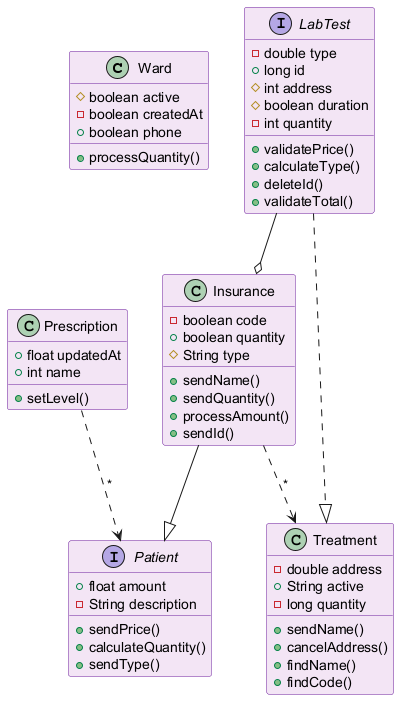

The diagram above was rendered by PlantUML. Its source (embedded in the PNG):
@startuml
skinparam backgroundColor #FFFFFF
skinparam classBackgroundColor #F3E5F5
skinparam classBorderColor #6A1B9A
class Ward {
  #boolean active
  -boolean createdAt
  +boolean phone
  +processQuantity()
}
class Prescription {
  +float updatedAt
  +int name
  +setLevel()
}
class Insurance {
  -boolean code
  +boolean quantity
  #String type
  +sendName()
  +sendQuantity()
  +processAmount()
  +sendId()
}
interface Patient {
  +float amount
  -String description
  +sendPrice()
  +calculateQuantity()
  +sendType()
}
interface LabTest {
  -double type
  +long id
  #int address
  #boolean duration
  -int quantity
  +validatePrice()
  +calculateType()
  +deleteId()
  +validateTotal()
}
class Treatment {
  -double address
  +String active
  -long quantity
  +sendName()
  +cancelAddress()
  +findName()
  +findCode()
}
LabTest --o Insurance
Insurance ..> Treatment : "*"
Insurance --|> Patient
Prescription ..> Patient : "*"
LabTest ..|> Treatment
@enduml